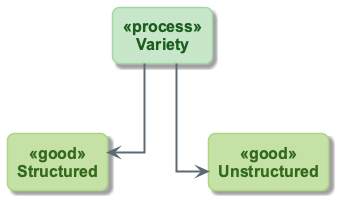

The diagram above was rendered by PlantUML. Its source (embedded in the PNG):
@startuml
!include ../_template_styles.puml
!include _week1_visual_style.puml

top to bottom direction
skinparam nodesep 100
skinparam ranksep 70

rectangle "Variety" as V <<process>>

rectangle "Structured" as S <<good>>
rectangle "Unstructured" as U <<good>>

V -down-> S
V -down-> U

@enduml